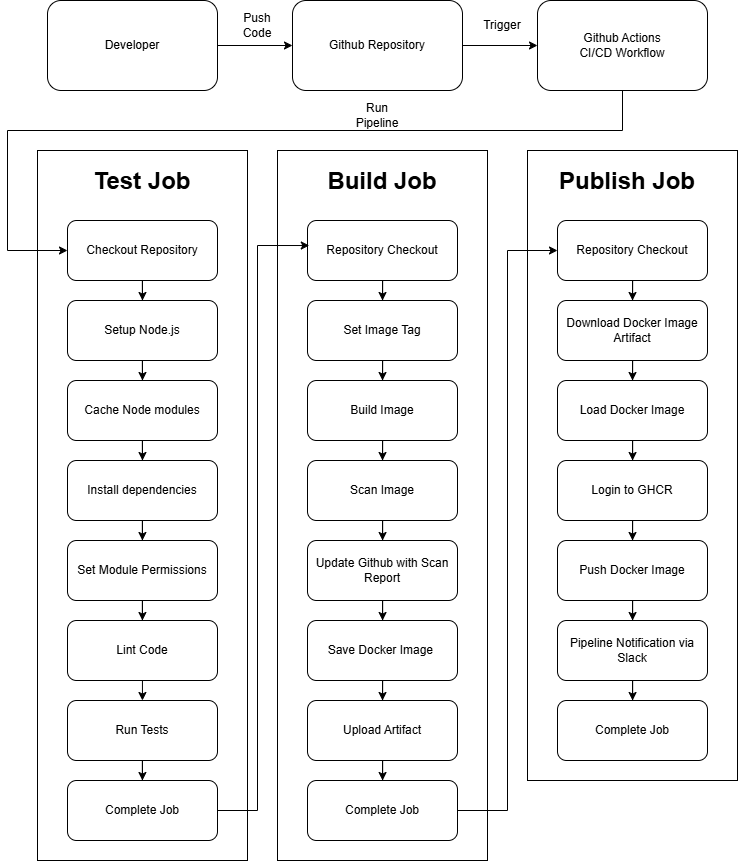

The diagram above was exported from draw.io. Its source (the exported page's mxGraphModel, read from the mxfile embedded in the PNG):
<mxGraphModel dx="722" dy="1292" grid="1" gridSize="10" guides="1" tooltips="1" connect="1" arrows="1" fold="1" page="1" pageScale="1" pageWidth="850" pageHeight="1100" math="0" shadow="0">
  <root>
    <mxCell id="0" />
    <mxCell id="1" parent="0" />
    <mxCell id="3SGgX4o9UUKN8a_ufBme-34" value="" style="edgeStyle=orthogonalEdgeStyle;rounded=0;orthogonalLoop=1;jettySize=auto;html=1;" edge="1" parent="1" source="3SGgX4o9UUKN8a_ufBme-1" target="3SGgX4o9UUKN8a_ufBme-2">
      <mxGeometry relative="1" as="geometry" />
    </mxCell>
    <mxCell id="3SGgX4o9UUKN8a_ufBme-1" value="Developer" style="rounded=1;whiteSpace=wrap;html=1;" vertex="1" parent="1">
      <mxGeometry x="100" y="210" width="170" height="90" as="geometry" />
    </mxCell>
    <mxCell id="3SGgX4o9UUKN8a_ufBme-35" value="" style="edgeStyle=orthogonalEdgeStyle;rounded=0;orthogonalLoop=1;jettySize=auto;html=1;" edge="1" parent="1" source="3SGgX4o9UUKN8a_ufBme-2" target="3SGgX4o9UUKN8a_ufBme-3">
      <mxGeometry relative="1" as="geometry" />
    </mxCell>
    <mxCell id="3SGgX4o9UUKN8a_ufBme-2" value="Github Repository" style="rounded=1;whiteSpace=wrap;html=1;" vertex="1" parent="1">
      <mxGeometry x="345" y="210" width="170" height="90" as="geometry" />
    </mxCell>
    <mxCell id="3SGgX4o9UUKN8a_ufBme-3" value="Github Actions&lt;div&gt;CI/CD Workflow&lt;/div&gt;" style="rounded=1;whiteSpace=wrap;html=1;" vertex="1" parent="1">
      <mxGeometry x="590" y="210" width="170" height="90" as="geometry" />
    </mxCell>
    <mxCell id="3SGgX4o9UUKN8a_ufBme-4" value="" style="rounded=0;whiteSpace=wrap;html=1;" vertex="1" parent="1">
      <mxGeometry x="90" y="360" width="210" height="710" as="geometry" />
    </mxCell>
    <mxCell id="3SGgX4o9UUKN8a_ufBme-5" value="" style="rounded=0;whiteSpace=wrap;html=1;" vertex="1" parent="1">
      <mxGeometry x="330" y="360" width="210" height="710" as="geometry" />
    </mxCell>
    <mxCell id="3SGgX4o9UUKN8a_ufBme-6" value="" style="rounded=0;whiteSpace=wrap;html=1;" vertex="1" parent="1">
      <mxGeometry x="580" y="360" width="210" height="630" as="geometry" />
    </mxCell>
    <mxCell id="3SGgX4o9UUKN8a_ufBme-39" value="" style="edgeStyle=orthogonalEdgeStyle;rounded=0;orthogonalLoop=1;jettySize=auto;html=1;entryX=0.5;entryY=0;entryDx=0;entryDy=0;" edge="1" parent="1" source="3SGgX4o9UUKN8a_ufBme-7" target="3SGgX4o9UUKN8a_ufBme-10">
      <mxGeometry relative="1" as="geometry" />
    </mxCell>
    <mxCell id="3SGgX4o9UUKN8a_ufBme-7" value="Checkout Repository" style="rounded=1;whiteSpace=wrap;html=1;" vertex="1" parent="1">
      <mxGeometry x="120" y="430" width="150" height="60" as="geometry" />
    </mxCell>
    <mxCell id="3SGgX4o9UUKN8a_ufBme-45" value="" style="edgeStyle=orthogonalEdgeStyle;rounded=0;orthogonalLoop=1;jettySize=auto;html=1;" edge="1" parent="1" source="3SGgX4o9UUKN8a_ufBme-8" target="3SGgX4o9UUKN8a_ufBme-29">
      <mxGeometry relative="1" as="geometry" />
    </mxCell>
    <mxCell id="3SGgX4o9UUKN8a_ufBme-8" value="Run Tests" style="rounded=1;whiteSpace=wrap;html=1;" vertex="1" parent="1">
      <mxGeometry x="120" y="910" width="150" height="60" as="geometry" />
    </mxCell>
    <mxCell id="3SGgX4o9UUKN8a_ufBme-44" value="" style="edgeStyle=orthogonalEdgeStyle;rounded=0;orthogonalLoop=1;jettySize=auto;html=1;" edge="1" parent="1" source="3SGgX4o9UUKN8a_ufBme-9">
      <mxGeometry relative="1" as="geometry">
        <mxPoint x="195" y="910" as="targetPoint" />
      </mxGeometry>
    </mxCell>
    <mxCell id="3SGgX4o9UUKN8a_ufBme-9" value="Lint Code" style="rounded=1;whiteSpace=wrap;html=1;" vertex="1" parent="1">
      <mxGeometry x="120" y="830" width="150" height="60" as="geometry" />
    </mxCell>
    <mxCell id="3SGgX4o9UUKN8a_ufBme-40" value="" style="edgeStyle=orthogonalEdgeStyle;rounded=0;orthogonalLoop=1;jettySize=auto;html=1;entryX=0.5;entryY=0;entryDx=0;entryDy=0;" edge="1" parent="1" source="3SGgX4o9UUKN8a_ufBme-10" target="3SGgX4o9UUKN8a_ufBme-11">
      <mxGeometry relative="1" as="geometry" />
    </mxCell>
    <mxCell id="3SGgX4o9UUKN8a_ufBme-10" value="Setup Node.js" style="rounded=1;whiteSpace=wrap;html=1;" vertex="1" parent="1">
      <mxGeometry x="120" y="510" width="150" height="60" as="geometry" />
    </mxCell>
    <mxCell id="3SGgX4o9UUKN8a_ufBme-41" value="" style="edgeStyle=orthogonalEdgeStyle;rounded=0;orthogonalLoop=1;jettySize=auto;html=1;entryX=0.5;entryY=0;entryDx=0;entryDy=0;" edge="1" parent="1" source="3SGgX4o9UUKN8a_ufBme-11" target="3SGgX4o9UUKN8a_ufBme-12">
      <mxGeometry relative="1" as="geometry" />
    </mxCell>
    <mxCell id="3SGgX4o9UUKN8a_ufBme-11" value="Cache Node modules" style="rounded=1;whiteSpace=wrap;html=1;" vertex="1" parent="1">
      <mxGeometry x="120" y="590" width="150" height="60" as="geometry" />
    </mxCell>
    <mxCell id="3SGgX4o9UUKN8a_ufBme-42" value="" style="edgeStyle=orthogonalEdgeStyle;rounded=0;orthogonalLoop=1;jettySize=auto;html=1;" edge="1" parent="1" source="3SGgX4o9UUKN8a_ufBme-12" target="3SGgX4o9UUKN8a_ufBme-13">
      <mxGeometry relative="1" as="geometry" />
    </mxCell>
    <mxCell id="3SGgX4o9UUKN8a_ufBme-12" value="Install dependencies" style="rounded=1;whiteSpace=wrap;html=1;" vertex="1" parent="1">
      <mxGeometry x="120" y="670" width="150" height="60" as="geometry" />
    </mxCell>
    <mxCell id="3SGgX4o9UUKN8a_ufBme-43" value="" style="edgeStyle=orthogonalEdgeStyle;rounded=0;orthogonalLoop=1;jettySize=auto;html=1;" edge="1" parent="1" source="3SGgX4o9UUKN8a_ufBme-13" target="3SGgX4o9UUKN8a_ufBme-9">
      <mxGeometry relative="1" as="geometry" />
    </mxCell>
    <mxCell id="3SGgX4o9UUKN8a_ufBme-13" value="Set Module Permissions" style="rounded=1;whiteSpace=wrap;html=1;" vertex="1" parent="1">
      <mxGeometry x="120" y="750" width="150" height="60" as="geometry" />
    </mxCell>
    <mxCell id="3SGgX4o9UUKN8a_ufBme-47" value="" style="edgeStyle=orthogonalEdgeStyle;rounded=0;orthogonalLoop=1;jettySize=auto;html=1;entryX=0.5;entryY=0;entryDx=0;entryDy=0;" edge="1" parent="1" source="3SGgX4o9UUKN8a_ufBme-14" target="3SGgX4o9UUKN8a_ufBme-15">
      <mxGeometry relative="1" as="geometry" />
    </mxCell>
    <mxCell id="3SGgX4o9UUKN8a_ufBme-14" value="Repository Checkout" style="rounded=1;whiteSpace=wrap;html=1;" vertex="1" parent="1">
      <mxGeometry x="360" y="430" width="150" height="60" as="geometry" />
    </mxCell>
    <mxCell id="3SGgX4o9UUKN8a_ufBme-48" value="" style="edgeStyle=orthogonalEdgeStyle;rounded=0;orthogonalLoop=1;jettySize=auto;html=1;entryX=0.5;entryY=0;entryDx=0;entryDy=0;" edge="1" parent="1" source="3SGgX4o9UUKN8a_ufBme-15" target="3SGgX4o9UUKN8a_ufBme-16">
      <mxGeometry relative="1" as="geometry" />
    </mxCell>
    <mxCell id="3SGgX4o9UUKN8a_ufBme-15" value="Set Image Tag" style="rounded=1;whiteSpace=wrap;html=1;" vertex="1" parent="1">
      <mxGeometry x="360" y="510" width="150" height="60" as="geometry" />
    </mxCell>
    <mxCell id="3SGgX4o9UUKN8a_ufBme-49" value="" style="edgeStyle=orthogonalEdgeStyle;rounded=0;orthogonalLoop=1;jettySize=auto;html=1;entryX=0.5;entryY=0;entryDx=0;entryDy=0;" edge="1" parent="1" source="3SGgX4o9UUKN8a_ufBme-16" target="3SGgX4o9UUKN8a_ufBme-17">
      <mxGeometry relative="1" as="geometry" />
    </mxCell>
    <mxCell id="3SGgX4o9UUKN8a_ufBme-16" value="Build Image" style="rounded=1;whiteSpace=wrap;html=1;" vertex="1" parent="1">
      <mxGeometry x="360" y="590" width="150" height="60" as="geometry" />
    </mxCell>
    <mxCell id="3SGgX4o9UUKN8a_ufBme-50" value="" style="edgeStyle=orthogonalEdgeStyle;rounded=0;orthogonalLoop=1;jettySize=auto;html=1;" edge="1" parent="1" source="3SGgX4o9UUKN8a_ufBme-17" target="3SGgX4o9UUKN8a_ufBme-20">
      <mxGeometry relative="1" as="geometry" />
    </mxCell>
    <mxCell id="3SGgX4o9UUKN8a_ufBme-17" value="Scan Image" style="rounded=1;whiteSpace=wrap;html=1;" vertex="1" parent="1">
      <mxGeometry x="360" y="670" width="150" height="60" as="geometry" />
    </mxCell>
    <mxCell id="3SGgX4o9UUKN8a_ufBme-53" value="" style="edgeStyle=orthogonalEdgeStyle;rounded=0;orthogonalLoop=1;jettySize=auto;html=1;" edge="1" parent="1" source="3SGgX4o9UUKN8a_ufBme-18" target="3SGgX4o9UUKN8a_ufBme-30">
      <mxGeometry relative="1" as="geometry" />
    </mxCell>
    <mxCell id="3SGgX4o9UUKN8a_ufBme-18" value="Upload Artifact" style="rounded=1;whiteSpace=wrap;html=1;" vertex="1" parent="1">
      <mxGeometry x="360" y="910" width="150" height="60" as="geometry" />
    </mxCell>
    <mxCell id="3SGgX4o9UUKN8a_ufBme-52" value="" style="edgeStyle=orthogonalEdgeStyle;rounded=0;orthogonalLoop=1;jettySize=auto;html=1;entryX=0.5;entryY=0;entryDx=0;entryDy=0;" edge="1" parent="1" source="3SGgX4o9UUKN8a_ufBme-19" target="3SGgX4o9UUKN8a_ufBme-18">
      <mxGeometry relative="1" as="geometry" />
    </mxCell>
    <mxCell id="3SGgX4o9UUKN8a_ufBme-19" value="Save Docker Image&amp;nbsp;" style="rounded=1;whiteSpace=wrap;html=1;" vertex="1" parent="1">
      <mxGeometry x="360" y="830" width="150" height="60" as="geometry" />
    </mxCell>
    <mxCell id="3SGgX4o9UUKN8a_ufBme-51" value="" style="edgeStyle=orthogonalEdgeStyle;rounded=0;orthogonalLoop=1;jettySize=auto;html=1;" edge="1" parent="1" source="3SGgX4o9UUKN8a_ufBme-20" target="3SGgX4o9UUKN8a_ufBme-19">
      <mxGeometry relative="1" as="geometry" />
    </mxCell>
    <mxCell id="3SGgX4o9UUKN8a_ufBme-20" value="Update Github with Scan Report" style="rounded=1;whiteSpace=wrap;html=1;" vertex="1" parent="1">
      <mxGeometry x="360" y="750" width="150" height="60" as="geometry" />
    </mxCell>
    <mxCell id="3SGgX4o9UUKN8a_ufBme-55" value="" style="edgeStyle=orthogonalEdgeStyle;rounded=0;orthogonalLoop=1;jettySize=auto;html=1;entryX=0.5;entryY=0;entryDx=0;entryDy=0;" edge="1" parent="1" source="3SGgX4o9UUKN8a_ufBme-21" target="3SGgX4o9UUKN8a_ufBme-22">
      <mxGeometry relative="1" as="geometry" />
    </mxCell>
    <mxCell id="3SGgX4o9UUKN8a_ufBme-21" value="Repository Checkout" style="rounded=1;whiteSpace=wrap;html=1;" vertex="1" parent="1">
      <mxGeometry x="610" y="430" width="150" height="60" as="geometry" />
    </mxCell>
    <mxCell id="3SGgX4o9UUKN8a_ufBme-56" value="" style="edgeStyle=orthogonalEdgeStyle;rounded=0;orthogonalLoop=1;jettySize=auto;html=1;entryX=0.5;entryY=0;entryDx=0;entryDy=0;" edge="1" parent="1" source="3SGgX4o9UUKN8a_ufBme-22" target="3SGgX4o9UUKN8a_ufBme-23">
      <mxGeometry relative="1" as="geometry" />
    </mxCell>
    <mxCell id="3SGgX4o9UUKN8a_ufBme-22" value="Download Docker Image Artifact" style="rounded=1;whiteSpace=wrap;html=1;" vertex="1" parent="1">
      <mxGeometry x="610" y="510" width="150" height="60" as="geometry" />
    </mxCell>
    <mxCell id="3SGgX4o9UUKN8a_ufBme-57" value="" style="edgeStyle=orthogonalEdgeStyle;rounded=0;orthogonalLoop=1;jettySize=auto;html=1;" edge="1" parent="1" source="3SGgX4o9UUKN8a_ufBme-23" target="3SGgX4o9UUKN8a_ufBme-24">
      <mxGeometry relative="1" as="geometry" />
    </mxCell>
    <mxCell id="3SGgX4o9UUKN8a_ufBme-23" value="Load Docker Image" style="rounded=1;whiteSpace=wrap;html=1;" vertex="1" parent="1">
      <mxGeometry x="610" y="590" width="150" height="60" as="geometry" />
    </mxCell>
    <mxCell id="3SGgX4o9UUKN8a_ufBme-58" value="" style="edgeStyle=orthogonalEdgeStyle;rounded=0;orthogonalLoop=1;jettySize=auto;html=1;entryX=0.5;entryY=0;entryDx=0;entryDy=0;" edge="1" parent="1" source="3SGgX4o9UUKN8a_ufBme-24" target="3SGgX4o9UUKN8a_ufBme-25">
      <mxGeometry relative="1" as="geometry" />
    </mxCell>
    <mxCell id="3SGgX4o9UUKN8a_ufBme-24" value="Login to GHCR" style="rounded=1;whiteSpace=wrap;html=1;" vertex="1" parent="1">
      <mxGeometry x="610" y="670" width="150" height="60" as="geometry" />
    </mxCell>
    <mxCell id="3SGgX4o9UUKN8a_ufBme-59" value="" style="edgeStyle=orthogonalEdgeStyle;rounded=0;orthogonalLoop=1;jettySize=auto;html=1;" edge="1" parent="1" source="3SGgX4o9UUKN8a_ufBme-25" target="3SGgX4o9UUKN8a_ufBme-27">
      <mxGeometry relative="1" as="geometry" />
    </mxCell>
    <mxCell id="3SGgX4o9UUKN8a_ufBme-25" value="Push Docker Image" style="rounded=1;whiteSpace=wrap;html=1;" vertex="1" parent="1">
      <mxGeometry x="610" y="750" width="150" height="60" as="geometry" />
    </mxCell>
    <mxCell id="3SGgX4o9UUKN8a_ufBme-64" value="" style="edgeStyle=orthogonalEdgeStyle;rounded=0;orthogonalLoop=1;jettySize=auto;html=1;" edge="1" parent="1" source="3SGgX4o9UUKN8a_ufBme-27" target="3SGgX4o9UUKN8a_ufBme-63">
      <mxGeometry relative="1" as="geometry" />
    </mxCell>
    <mxCell id="3SGgX4o9UUKN8a_ufBme-27" value="Pipeline Notification via Slack" style="rounded=1;whiteSpace=wrap;html=1;" vertex="1" parent="1">
      <mxGeometry x="610" y="830" width="150" height="60" as="geometry" />
    </mxCell>
    <mxCell id="3SGgX4o9UUKN8a_ufBme-29" value="Complete Job" style="rounded=1;whiteSpace=wrap;html=1;" vertex="1" parent="1">
      <mxGeometry x="120" y="990" width="150" height="60" as="geometry" />
    </mxCell>
    <mxCell id="3SGgX4o9UUKN8a_ufBme-30" value="Complete Job" style="rounded=1;whiteSpace=wrap;html=1;" vertex="1" parent="1">
      <mxGeometry x="360" y="990" width="150" height="60" as="geometry" />
    </mxCell>
    <mxCell id="3SGgX4o9UUKN8a_ufBme-31" value="&lt;h1 style=&quot;margin-top: 0px;&quot;&gt;Test Job&lt;/h1&gt;" style="text;html=1;whiteSpace=wrap;overflow=hidden;rounded=0;align=center;" vertex="1" parent="1">
      <mxGeometry x="105" y="370" width="180" height="50" as="geometry" />
    </mxCell>
    <mxCell id="3SGgX4o9UUKN8a_ufBme-32" value="&lt;h1 style=&quot;margin-top: 0px;&quot;&gt;Build Job&lt;/h1&gt;" style="text;html=1;whiteSpace=wrap;overflow=hidden;rounded=0;align=center;" vertex="1" parent="1">
      <mxGeometry x="345" y="370" width="180" height="50" as="geometry" />
    </mxCell>
    <mxCell id="3SGgX4o9UUKN8a_ufBme-33" value="&lt;h1 style=&quot;margin-top: 0px;&quot;&gt;Publish Job&lt;/h1&gt;" style="text;html=1;whiteSpace=wrap;overflow=hidden;rounded=0;align=center;" vertex="1" parent="1">
      <mxGeometry x="590" y="370" width="180" height="50" as="geometry" />
    </mxCell>
    <mxCell id="3SGgX4o9UUKN8a_ufBme-37" value="" style="endArrow=classic;html=1;rounded=0;entryX=0;entryY=0.5;entryDx=0;entryDy=0;exitX=0.5;exitY=1;exitDx=0;exitDy=0;" edge="1" parent="1" source="3SGgX4o9UUKN8a_ufBme-3" target="3SGgX4o9UUKN8a_ufBme-7">
      <mxGeometry width="50" height="50" relative="1" as="geometry">
        <mxPoint x="400" y="680" as="sourcePoint" />
        <mxPoint x="450" y="630" as="targetPoint" />
        <Array as="points">
          <mxPoint x="675" y="340" />
          <mxPoint x="60" y="340" />
          <mxPoint x="60" y="460" />
        </Array>
      </mxGeometry>
    </mxCell>
    <mxCell id="3SGgX4o9UUKN8a_ufBme-46" value="" style="endArrow=classic;html=1;rounded=0;entryX=0.012;entryY=0.417;entryDx=0;entryDy=0;entryPerimeter=0;exitX=1;exitY=0.5;exitDx=0;exitDy=0;" edge="1" parent="1" source="3SGgX4o9UUKN8a_ufBme-29" target="3SGgX4o9UUKN8a_ufBme-14">
      <mxGeometry width="50" height="50" relative="1" as="geometry">
        <mxPoint x="280" y="950" as="sourcePoint" />
        <mxPoint x="330" y="900" as="targetPoint" />
        <Array as="points">
          <mxPoint x="310" y="1020" />
          <mxPoint x="310" y="455" />
        </Array>
      </mxGeometry>
    </mxCell>
    <mxCell id="3SGgX4o9UUKN8a_ufBme-54" value="" style="endArrow=classic;html=1;rounded=0;entryX=0;entryY=0.5;entryDx=0;entryDy=0;exitX=1;exitY=0.5;exitDx=0;exitDy=0;" edge="1" parent="1" source="3SGgX4o9UUKN8a_ufBme-30" target="3SGgX4o9UUKN8a_ufBme-21">
      <mxGeometry width="50" height="50" relative="1" as="geometry">
        <mxPoint x="460" y="830" as="sourcePoint" />
        <mxPoint x="510" y="780" as="targetPoint" />
        <Array as="points">
          <mxPoint x="560" y="1020" />
          <mxPoint x="560" y="460" />
        </Array>
      </mxGeometry>
    </mxCell>
    <mxCell id="3SGgX4o9UUKN8a_ufBme-60" value="Push&lt;div&gt;Code&lt;/div&gt;" style="text;html=1;align=center;verticalAlign=middle;whiteSpace=wrap;rounded=0;" vertex="1" parent="1">
      <mxGeometry x="280" y="220" width="60" height="30" as="geometry" />
    </mxCell>
    <mxCell id="3SGgX4o9UUKN8a_ufBme-61" value="Trigger" style="text;html=1;align=center;verticalAlign=middle;whiteSpace=wrap;rounded=0;" vertex="1" parent="1">
      <mxGeometry x="525" y="220" width="60" height="30" as="geometry" />
    </mxCell>
    <mxCell id="3SGgX4o9UUKN8a_ufBme-62" value="Run Pipeline" style="text;html=1;align=center;verticalAlign=middle;whiteSpace=wrap;rounded=0;" vertex="1" parent="1">
      <mxGeometry x="400" y="310" width="60" height="30" as="geometry" />
    </mxCell>
    <mxCell id="3SGgX4o9UUKN8a_ufBme-63" value="Complete Job" style="rounded=1;whiteSpace=wrap;html=1;" vertex="1" parent="1">
      <mxGeometry x="610" y="910" width="150" height="60" as="geometry" />
    </mxCell>
  </root>
</mxGraphModel>